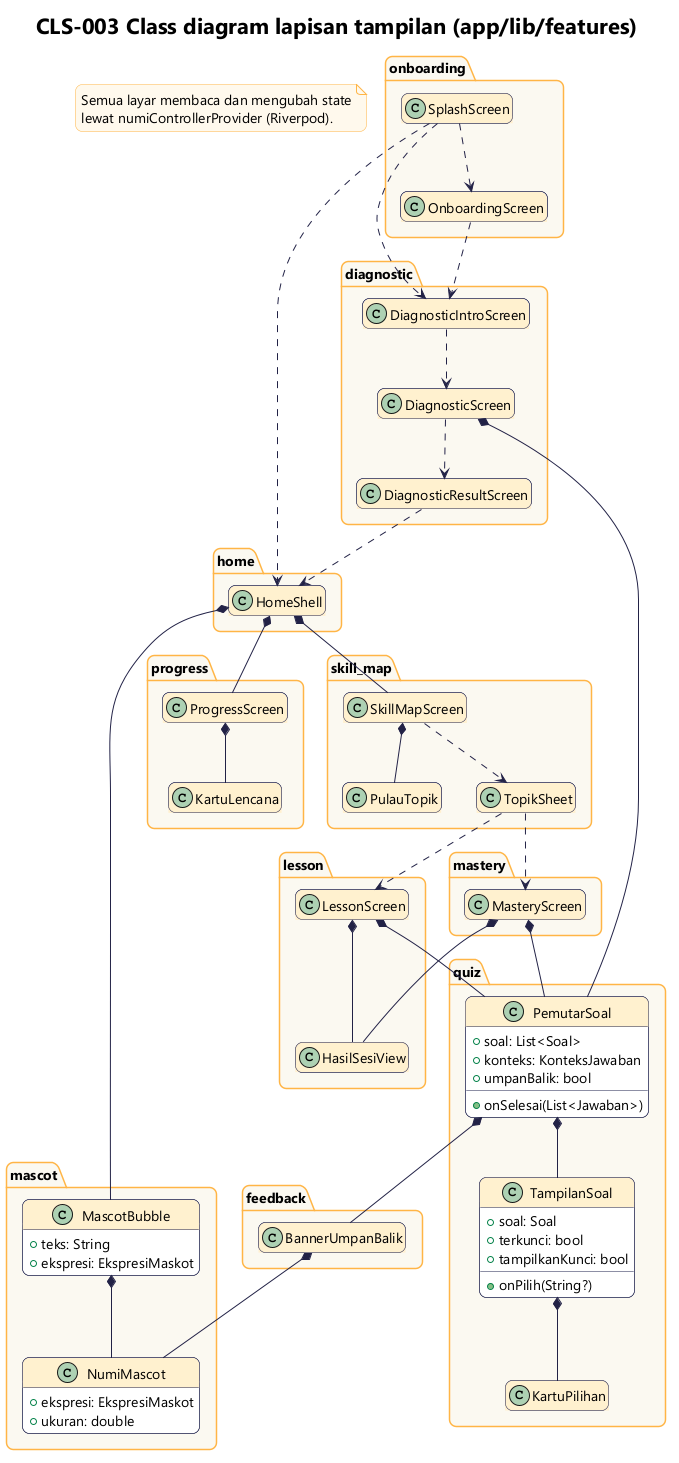

The diagram above was rendered by PlantUML. Its source (embedded in the PNG):
@startuml cls-003-tampilan
!include _gaya.iuml
title CLS-003 Class diagram lapisan tampilan (app/lib/features)
hide empty members

package "onboarding" {
  class SplashScreen
  class OnboardingScreen
}
package "diagnostic" {
  class DiagnosticIntroScreen
  class DiagnosticScreen
  class DiagnosticResultScreen
}
package "home" {
  class HomeShell
}
package "skill_map" {
  class SkillMapScreen
  class PulauTopik
  class TopikSheet
}
package "lesson" {
  class LessonScreen
  class HasilSesiView
}
package "mastery" {
  class MasteryScreen
}
package "progress" {
  class ProgressScreen
  class KartuLencana
}
package "quiz" {
  class PemutarSoal {
    +soal: List<Soal>
    +konteks: KonteksJawaban
    +umpanBalik: bool
    +onSelesai(List<Jawaban>)
  }
  class TampilanSoal {
    +soal: Soal
    +onPilih(String?)
    +terkunci: bool
    +tampilkanKunci: bool
  }
  class KartuPilihan
}
package "feedback" {
  class BannerUmpanBalik
}
package "mascot" {
  class NumiMascot {
    +ekspresi: EkspresiMaskot
    +ukuran: double
  }
  class MascotBubble {
    +teks: String
    +ekspresi: EkspresiMaskot
  }
}

SplashScreen ..> OnboardingScreen
SplashScreen ..> DiagnosticIntroScreen
SplashScreen ..> HomeShell
OnboardingScreen ..> DiagnosticIntroScreen
DiagnosticIntroScreen ..> DiagnosticScreen
DiagnosticScreen *-- PemutarSoal
DiagnosticScreen ..> DiagnosticResultScreen
DiagnosticResultScreen ..> HomeShell
HomeShell *-- SkillMapScreen
HomeShell *-- ProgressScreen
HomeShell *-- MascotBubble
SkillMapScreen *-- PulauTopik
SkillMapScreen ..> TopikSheet
TopikSheet ..> LessonScreen
TopikSheet ..> MasteryScreen
LessonScreen *-- PemutarSoal
LessonScreen *-- HasilSesiView
MasteryScreen *-- PemutarSoal
MasteryScreen *-- HasilSesiView
PemutarSoal *-- TampilanSoal
PemutarSoal *-- BannerUmpanBalik
TampilanSoal *-- KartuPilihan
ProgressScreen *-- KartuLencana
MascotBubble *-- NumiMascot
BannerUmpanBalik *-- NumiMascot

note "Semua layar membaca dan mengubah state\nlewat numiControllerProvider (Riverpod)." as N1
@enduml